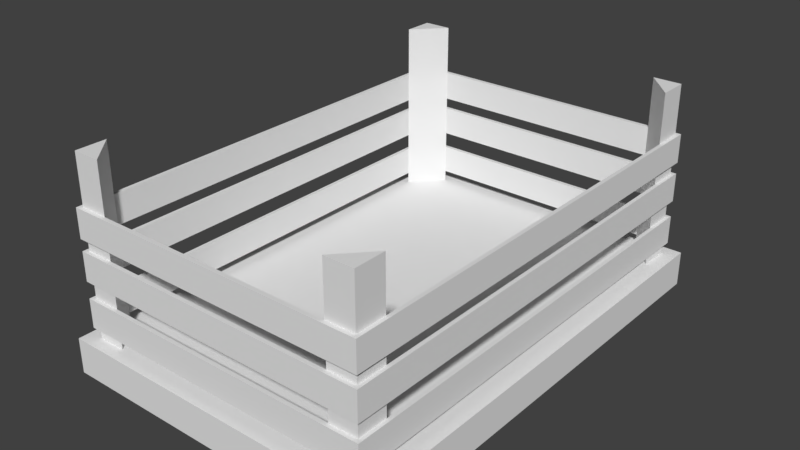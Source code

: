# Source: Crate.blend  (saved by Blender 2.79.0; exported with 4.5.12 LTS)
import bpy
from mathutils import Matrix  # noqa: F401  (used for matrix-valued properties, if any)

bpy.ops.wm.read_factory_settings(use_empty=True)
scene = bpy.context.scene
scene.name = 'Scene'

# ---- collections
col_collection_1 = bpy.data.collections.new('Collection 1'); scene.collection.children.link(col_collection_1)

# ---- materials (node trees are filled in below, after node groups)
mat_crate = bpy.data.materials.new('Crate')
mat_crate.alpha_threshold = 0.0
mat_crate.roughness = 0.5

# ---- material node trees
mat_crate.use_nodes = True; mat_crate.node_tree.nodes.clear()
_N = mat_crate.node_tree.nodes; _L = mat_crate.node_tree.links
n0 = _N.new('ShaderNodeOutputMaterial'); n0.name = 'Material Output'; n0.location = (300, 300)
n1 = _N.new('ShaderNodeBsdfDiffuse'); n1.name = 'Diffuse BSDF'; n1.location = (10, 300)
_L.new(n1.outputs[0], n0.inputs[0])
n0.is_active_output = True

# ---- world
world_world = bpy.data.worlds.new('World'); scene.world = world_world
world_world.color = (0.05088, 0.05088, 0.05088)
world_world.use_sun_shadow = False
world_world.sun_shadow_jitter_overblur = 0.0
world_world.cycles.sampling_method = 'MANUAL'

# ---- meshes
me_crate = bpy.data.meshes.new('Crate')
me_crate.from_pydata([(0.2554, -0.4757, 0.07486), (0.2429, -0.5037, 0.0), (0.3477, -0.5037, 0.0), (0.3159, -0.4757, 0.07486), (0.2429, -0.3915, 0.0), (0.2554, -0.4103, 0.07486), (0.3477, -0.3915, 0.0), (0.3159, -0.4103, 0.07486), (0.2429, -0.3915, 0.07486), (0.2429, -0.5037, 0.07486), (0.3477, -0.5037, 0.07486), (0.3477, -0.3915, 0.07486), (0.3159, -0.4757, 0.4489), (0.2554, -0.4757, 0.4489), (0.3159, -0.4103, 0.4489), (0.3159, -0.4757, 0.0983), (0.3159, -0.4757, 0.16), (0.3159, -0.4757, 0.1952), (0.3159, -0.4757, 0.2569), (0.3159, -0.4757, 0.2813), (0.3159, -0.4757, 0.343), (0.2554, -0.4757, 0.343), (0.2554, -0.4757, 0.2813), (0.2554, -0.4757, 0.2569), (0.2554, -0.4757, 0.1952), (0.2554, -0.4757, 0.16), (0.2554, -0.4757, 0.0983), (0.3159, -0.4103, 0.343), (0.3159, -0.4103, 0.2813), (0.3159, -0.4103, 0.2569), (0.3159, -0.4103, 0.1952), (0.3159, -0.4103, 0.16), (0.3159, -0.4103, 0.0983), (0.3239, -0.4844, 0.0983), (0.3239, -0.4844, 0.16), (0.3239, -0.4844, 0.1952), (0.3239, -0.4844, 0.2569), (0.3239, -0.4844, 0.2813), (0.3239, -0.4844, 0.343), (0.2554, -0.4844, 0.343), (0.2554, -0.4844, 0.2813), (0.2554, -0.4844, 0.2569), (0.2554, -0.4844, 0.1952), (0.2554, -0.4844, 0.16), (0.2554, -0.4844, 0.0983), (0.3239, -0.4103, 0.343), (0.3239, -0.4103, 0.2813), (0.3239, -0.4103, 0.2569), (0.3239, -0.4103, 0.1952), (0.3239, -0.4103, 0.16), (0.3239, -0.4103, 0.0983), (-0.2554, -0.4757, 0.07486), (-0.2429, -0.5037, 0.0), (-0.3477, -0.5037, 0.0), (-0.3159, -0.4757, 0.07486), (-0.2429, -0.3915, 0.0), (-0.2554, -0.4103, 0.07486), (-0.3477, -0.3915, 0.0), (-0.3159, -0.4103, 0.07486), (-0.2429, -0.3915, 0.07486), (-0.2429, -0.5037, 0.07486), (-0.3477, -0.5037, 0.07486), (-0.3477, -0.3915, 0.07486), (-0.3159, -0.4757, 0.4489), (-0.2554, -0.4757, 0.4489), (-0.3159, -0.4103, 0.4489), (-0.3159, -0.4757, 0.0983), (-0.3159, -0.4757, 0.16), (-0.3159, -0.4757, 0.1952), (-0.3159, -0.4757, 0.2569), (-0.3159, -0.4757, 0.2813), (-0.3159, -0.4757, 0.343), (-0.2554, -0.4757, 0.343), (-0.2554, -0.4757, 0.2813), (-0.2554, -0.4757, 0.2569), (-0.2554, -0.4757, 0.1952), (-0.2554, -0.4757, 0.16), (-0.2554, -0.4757, 0.0983), (-0.3159, -0.4103, 0.343), (-0.3159, -0.4103, 0.2813), (-0.3159, -0.4103, 0.2569), (-0.3159, -0.4103, 0.1952), (-0.3159, -0.4103, 0.16), (-0.3159, -0.4103, 0.0983), (-0.3239, -0.4844, 0.0983), (-0.3239, -0.4844, 0.16), (-0.3239, -0.4844, 0.1952), (-0.3239, -0.4844, 0.2569), (-0.3239, -0.4844, 0.2813), (-0.3239, -0.4844, 0.343), (-0.2554, -0.4844, 0.343), (-0.2554, -0.4844, 0.2813), (-0.2554, -0.4844, 0.2569), (-0.2554, -0.4844, 0.1952), (-0.2554, -0.4844, 0.16), (-0.2554, -0.4844, 0.0983), (-0.3239, -0.4103, 0.343), (-0.3239, -0.4103, 0.2813), (-0.3239, -0.4103, 0.2569), (-0.3239, -0.4103, 0.1952), (-0.3239, -0.4103, 0.16), (-0.3239, -0.4103, 0.0983), (0.2554, 0.4757, 0.07486), (0.2429, 0.5037, 0.0), (0.3477, 0.5037, 0.0), (0.3159, 0.4757, 0.07486), (0.2429, 0.3915, 0.0), (0.2554, 0.4103, 0.07486), (0.3477, 0.3915, 0.0), (0.3159, 0.4103, 0.07486), (0.2429, 0.3915, 0.07486), (0.2429, 0.5037, 0.07486), (0.3477, 0.5037, 0.07486), (0.3477, 0.3915, 0.07486), (0.3159, 0.4757, 0.4489), (0.2554, 0.4757, 0.4489), (0.3159, 0.4103, 0.4489), (0.3159, 0.4757, 0.0983), (0.3159, 0.4757, 0.16), (0.3159, 0.4757, 0.1952), (0.3159, 0.4757, 0.2569), (0.3159, 0.4757, 0.2813), (0.3159, 0.4757, 0.343), (0.2554, 0.4757, 0.343), (0.2554, 0.4757, 0.2813), (0.2554, 0.4757, 0.2569), (0.2554, 0.4757, 0.1952), (0.2554, 0.4757, 0.16), (0.2554, 0.4757, 0.0983), (0.3159, 0.4103, 0.343), (0.3159, 0.4103, 0.2813), (0.3159, 0.4103, 0.2569), (0.3159, 0.4103, 0.1952), (0.3159, 0.4103, 0.16), (0.3159, 0.4103, 0.0983), (0.3239, 0.4844, 0.0983), (0.3239, 0.4844, 0.16), (0.3239, 0.4844, 0.1952), (0.3239, 0.4844, 0.2569), (0.3239, 0.4844, 0.2813), (0.3239, 0.4844, 0.343), (0.2554, 0.4844, 0.343), (0.2554, 0.4844, 0.2813), (0.2554, 0.4844, 0.2569), (0.2554, 0.4844, 0.1952), (0.2554, 0.4844, 0.16), (0.2554, 0.4844, 0.0983), (0.3239, 0.4103, 0.343), (0.3239, 0.4103, 0.2813), (0.3239, 0.4103, 0.2569), (0.3239, 0.4103, 0.1952), (0.3239, 0.4103, 0.16), (0.3239, 0.4103, 0.0983), (-0.2554, 0.4757, 0.07486), (-0.2429, 0.5037, 0.0), (-0.3477, 0.5037, 0.0), (-0.3159, 0.4757, 0.07486), (-0.2429, 0.3915, 0.0), (-0.2554, 0.4103, 0.07486), (-0.3477, 0.3915, 0.0), (-0.3159, 0.4103, 0.07486), (-0.2429, 0.3915, 0.07486), (-0.2429, 0.5037, 0.07486), (-0.3477, 0.5037, 0.07486), (-0.3477, 0.3915, 0.07486), (-0.3159, 0.4757, 0.4489), (-0.2554, 0.4757, 0.4489), (-0.3159, 0.4103, 0.4489), (-0.3159, 0.4757, 0.0983), (-0.3159, 0.4757, 0.16), (-0.3159, 0.4757, 0.1952), (-0.3159, 0.4757, 0.2569), (-0.3159, 0.4757, 0.2813), (-0.3159, 0.4757, 0.343), (-0.2554, 0.4757, 0.343), (-0.2554, 0.4757, 0.2813), (-0.2554, 0.4757, 0.2569), (-0.2554, 0.4757, 0.1952), (-0.2554, 0.4757, 0.16), (-0.2554, 0.4757, 0.0983), (-0.3159, 0.4103, 0.343), (-0.3159, 0.4103, 0.2813), (-0.3159, 0.4103, 0.2569), (-0.3159, 0.4103, 0.1952), (-0.3159, 0.4103, 0.16), (-0.3159, 0.4103, 0.0983), (-0.3239, 0.4844, 0.0983), (-0.3239, 0.4844, 0.16), (-0.3239, 0.4844, 0.1952), (-0.3239, 0.4844, 0.2569), (-0.3239, 0.4844, 0.2813), (-0.3239, 0.4844, 0.343), (-0.2554, 0.4844, 0.343), (-0.2554, 0.4844, 0.2813), (-0.2554, 0.4844, 0.2569), (-0.2554, 0.4844, 0.1952), (-0.2554, 0.4844, 0.16), (-0.2554, 0.4844, 0.0983), (-0.3239, 0.4103, 0.343), (-0.3239, 0.4103, 0.2813), (-0.3239, 0.4103, 0.2569), (-0.3239, 0.4103, 0.1952), (-0.3239, 0.4103, 0.16), (-0.3239, 0.4103, 0.0983)], [], [(6, 11, 10, 2), (4, 6, 2, 1), (26, 77, 76, 25), (7, 5, 0), (2, 10, 9, 1), (164, 62, 59, 161), (47, 149, 131, 29), (0, 5, 8, 9), (3, 0, 9, 10), (7, 3, 10, 11), (32, 134, 152, 50), (45, 147, 129, 27), (29, 131, 132, 30), (5, 7, 11, 8), (21, 20, 12, 13), (12, 14, 13), (50, 152, 151, 49), (48, 150, 149, 47), (27, 21, 13, 14), (28, 130, 148, 46), (20, 27, 14, 12), (3, 7, 32, 15), (19, 28, 46, 37), (16, 31, 30, 17), (22, 73, 72, 21), (18, 29, 28, 19), (29, 18, 36, 47), (7, 0, 26, 32), (32, 26, 25, 31), (31, 25, 24, 30), (30, 24, 23, 29), (29, 23, 22, 28), (28, 22, 21, 27), (0, 3, 15, 26), (46, 148, 147, 45), (25, 16, 17, 24), (20, 21, 39, 38), (23, 18, 19, 22), (17, 30, 48, 35), (33, 50, 49, 34), (35, 48, 47, 36), (37, 46, 45, 38), (44, 33, 34, 43), (42, 35, 36, 41), (40, 37, 38, 39), (27, 129, 130, 28), (26, 15, 33, 44), (27, 20, 38, 45), (16, 25, 43, 34), (24, 75, 74, 23), (49, 151, 133, 31), (24, 17, 35, 42), (15, 32, 50, 33), (18, 23, 41, 36), (41, 92, 93, 42), (31, 16, 34, 49), (22, 19, 37, 40), (30, 132, 150, 48), (21, 72, 90, 39), (43, 94, 95, 44), (25, 76, 94, 43), (40, 91, 73, 22), (39, 90, 91, 40), (23, 74, 92, 41), (42, 93, 75, 24), (44, 95, 77, 26), (52, 55, 4, 1), (106, 108, 6, 4), (31, 133, 134, 32), (108, 113, 11, 6), (9, 60, 52, 1), (57, 53, 61, 62), (55, 52, 53, 57), (58, 51, 56), (53, 52, 60, 61), (80, 182, 200, 98), (51, 60, 59, 56), (54, 61, 60, 51), (58, 62, 61, 54), (101, 203, 185, 83), (78, 180, 198, 96), (81, 183, 182, 80), (56, 59, 62, 58), (59, 8, 110, 161), (72, 64, 63, 71), (63, 64, 65), (100, 202, 203, 101), (98, 200, 201, 99), (78, 65, 64, 72), (97, 199, 181, 79), (71, 63, 65, 78), (54, 66, 83, 58), (70, 88, 97, 79), (67, 68, 81, 82), (69, 70, 79, 80), (80, 98, 87, 69), (58, 83, 77, 51), (83, 82, 76, 77), (82, 81, 75, 76), (81, 80, 74, 75), (80, 79, 73, 74), (79, 78, 72, 73), (51, 77, 66, 54), (96, 198, 199, 97), (76, 75, 68, 67), (71, 89, 90, 72), (74, 73, 70, 69), (68, 86, 99, 81), (84, 85, 100, 101), (86, 87, 98, 99), (88, 89, 96, 97), (95, 94, 85, 84), (93, 92, 87, 86), (91, 90, 89, 88), (79, 181, 180, 78), (77, 95, 84, 66), (78, 96, 89, 71), (67, 85, 94, 76), (82, 184, 202, 100), (75, 93, 86, 68), (66, 84, 101, 83), (69, 87, 92, 74), (82, 100, 85, 67), (73, 91, 88, 70), (99, 201, 183, 81), (8, 59, 60, 9), (106, 4, 55, 157), (157, 55, 57, 159), (83, 185, 184, 82), (108, 104, 112, 113), (106, 103, 104, 108), (127, 178, 179, 128), (109, 102, 107), (104, 103, 111, 112), (102, 111, 110, 107), (105, 112, 111, 102), (109, 113, 112, 105), (107, 110, 113, 109), (123, 115, 114, 122), (114, 115, 116), (129, 116, 115, 123), (122, 114, 116, 129), (105, 117, 134, 109), (121, 139, 148, 130), (118, 119, 132, 133), (123, 174, 175, 124), (120, 121, 130, 131), (131, 149, 138, 120), (109, 134, 128, 102), (134, 133, 127, 128), (133, 132, 126, 127), (132, 131, 125, 126), (131, 130, 124, 125), (130, 129, 123, 124), (102, 128, 117, 105), (127, 126, 119, 118), (122, 140, 141, 123), (125, 124, 121, 120), (119, 137, 150, 132), (135, 136, 151, 152), (137, 138, 149, 150), (139, 140, 147, 148), (146, 145, 136, 135), (144, 143, 138, 137), (142, 141, 140, 139), (128, 146, 135, 117), (129, 147, 140, 122), (118, 136, 145, 127), (125, 176, 177, 126), (126, 144, 137, 119), (117, 135, 152, 134), (120, 138, 143, 125), (144, 195, 194, 143), (133, 151, 136, 118), (124, 142, 139, 121), (141, 192, 174, 123), (146, 197, 196, 145), (145, 196, 178, 127), (124, 175, 193, 142), (142, 193, 192, 141), (143, 194, 176, 125), (126, 177, 195, 144), (128, 179, 197, 146), (154, 103, 106, 157), (103, 154, 162, 111), (159, 164, 163, 155), (157, 159, 155, 154), (160, 158, 153), (155, 163, 162, 154), (153, 158, 161, 162), (156, 153, 162, 163), (160, 156, 163, 164), (158, 160, 164, 161), (174, 173, 165, 166), (165, 167, 166), (180, 174, 166, 167), (173, 180, 167, 165), (156, 160, 185, 168), (172, 181, 199, 190), (169, 184, 183, 170), (171, 182, 181, 172), (182, 171, 189, 200), (160, 153, 179, 185), (185, 179, 178, 184), (184, 178, 177, 183), (183, 177, 176, 182), (182, 176, 175, 181), (181, 175, 174, 180), (153, 156, 168, 179), (178, 169, 170, 177), (173, 174, 192, 191), (176, 171, 172, 175), (170, 183, 201, 188), (186, 203, 202, 187), (188, 201, 200, 189), (190, 199, 198, 191), (197, 186, 187, 196), (195, 188, 189, 194), (193, 190, 191, 192), (179, 168, 186, 197), (180, 173, 191, 198), (169, 178, 196, 187), (177, 170, 188, 195), (168, 185, 203, 186), (171, 176, 194, 189), (184, 169, 187, 202), (175, 172, 190, 193), (111, 162, 161, 110), (159, 57, 62, 164), (113, 110, 8, 11)])
_uv = me_crate.uv_layers.new(name='UVMap')
_uv.uv.foreach_set('vector', [0.04042, 0.1002, 0.00054, 0.1002, 0.00054, 0.04042, 0.04042, 0.04042, 0.09627, 0.1002, 0.04042, 0.1002, 0.04042, 0.04042, 0.09627, 0.04042, 0.9397, 0.545, 0.9397, 0.2733, 0.9725, 0.2733, 0.9725, 0.545, 0.4688, 0.4875, 0.501, 0.4875, 0.501, 0.5223, 0.04042, 0.04042, 0.04042, 0.0005399, 0.09627, 0.0005399, 0.09627, 0.04042, 0.8224, 0.06036, 0.8224, 0.4774, 0.7665, 0.4774, 0.7665, 0.06036, 0.0005399, 0.7755, 0.4192, 0.7755, 0.4193, 0.7828, 0.0005837, 0.7828, 0.501, 0.5223, 0.501, 0.4875, 0.5077, 0.4774, 0.5077, 0.5373, 0.5755, 0.9825, 0.5755, 0.9503, 0.5904, 0.9436, 0.5904, 0.9995, 0.5406, 0.9825, 0.5755, 0.9825, 0.5904, 0.9995, 0.5306, 0.9995, 0.8622, 0.8391, 0.8622, 0.4204, 0.8695, 0.4204, 0.8695, 0.8391, 0.5295, 0.5383, 0.5295, 0.957, 0.5222, 0.9571, 0.5222, 0.5384, 0.0005837, 0.7828, 0.4193, 0.7828, 0.4193, 0.8143, 0.0005837, 0.8143, 0.501, 0.4875, 0.4688, 0.4875, 0.4519, 0.4774, 0.5077, 0.4774, 0.1073, 0.9269, 0.1073, 0.9591, 0.05088, 0.9591, 0.05088, 0.9269, 0.7811, 0.7623, 0.8067, 0.786, 0.7592, 0.786, 0.8695, 0.8391, 0.8695, 0.4204, 0.901, 0.4204, 0.901, 0.8391, 0.0006275, 0.8216, 0.4193, 0.8216, 0.4193, 0.8531, 0.0006275, 0.8531, 0.8067, 0.8423, 0.7592, 0.8423, 0.7592, 0.786, 0.8067, 0.786, 0.4907, 0.5384, 0.4907, 0.9571, 0.4834, 0.9571, 0.4834, 0.5384, 0.1073, 0.9591, 0.07241, 0.9591, 0.07241, 0.9027, 0.1073, 0.9027, 0.1478, 0.9772, 0.113, 0.9772, 0.113, 0.9648, 0.1478, 0.9648, 0.959, 0.8804, 0.9734, 0.9107, 0.9697, 0.9124, 0.9542, 0.88, 0.4508, 0.6181, 0.4508, 0.6529, 0.4321, 0.6529, 0.4321, 0.6181, 0.6444, 0.81, 0.6444, 0.5383, 0.6772, 0.5383, 0.6772, 0.81, 0.8207, 0.5383, 0.8207, 0.5732, 0.8077, 0.5732, 0.8077, 0.5383, 0.7093, 0.9758, 0.7442, 0.9758, 0.7488, 0.9801, 0.7093, 0.9801, 0.8067, 0.9852, 0.7592, 0.9852, 0.7592, 0.9727, 0.8067, 0.9727, 0.8067, 0.9727, 0.7592, 0.9727, 0.7592, 0.9398, 0.8067, 0.9398, 0.8067, 0.9398, 0.7592, 0.9398, 0.7592, 0.9211, 0.8067, 0.9211, 0.8067, 0.9211, 0.7592, 0.9211, 0.7592, 0.8882, 0.8067, 0.8882, 0.8067, 0.8882, 0.7592, 0.8882, 0.7592, 0.8752, 0.8067, 0.8752, 0.8067, 0.8752, 0.7592, 0.8752, 0.7592, 0.8423, 0.8067, 0.8423, 0.4275, 0.9882, 0.3953, 0.9882, 0.3953, 0.9757, 0.4275, 0.9757, 0.4834, 0.5384, 0.4834, 0.9571, 0.4519, 0.9571, 0.4519, 0.5384, 0.6302, 0.9623, 0.598, 0.9623, 0.598, 0.9436, 0.6302, 0.9436, 0.1073, 0.9591, 0.1073, 0.9269, 0.1119, 0.9269, 0.1119, 0.9633, 0.8207, 0.7126, 0.8207, 0.7448, 0.8077, 0.7448, 0.8077, 0.7126, 0.36, 0.8943, 0.3744, 0.9246, 0.3707, 0.9264, 0.3553, 0.8939, 0.3049, 0.8939, 0.3204, 0.9264, 0.2877, 0.9371, 0.2748, 0.8979, 0.3553, 0.8939, 0.3707, 0.9264, 0.338, 0.9371, 0.3252, 0.8979, 0.9542, 0.88, 0.9697, 0.9124, 0.937, 0.9232, 0.9241, 0.8839, 0.3201, 0.8645, 0.3049, 0.8939, 0.2748, 0.8979, 0.2809, 0.8542, 0.3705, 0.8645, 0.3553, 0.8939, 0.3252, 0.8979, 0.3312, 0.8542, 0.9694, 0.8506, 0.9542, 0.88, 0.9241, 0.8839, 0.9302, 0.8402, 0.5222, 0.5384, 0.5222, 0.9571, 0.4907, 0.9571, 0.4907, 0.5384, 0.3241, 0.8666, 0.3097, 0.8943, 0.3049, 0.8939, 0.3201, 0.8645, 0.07241, 0.9591, 0.1073, 0.9591, 0.1119, 0.9633, 0.07241, 0.9633, 0.6355, 0.9785, 0.6677, 0.9785, 0.6677, 0.9831, 0.6312, 0.9831, 0.9397, 0.2722, 0.9397, 0.0005421, 0.9725, 0.0005421, 0.9725, 0.2722, 0.8234, 0.8392, 0.8234, 0.4205, 0.8307, 0.4204, 0.8307, 0.8391, 0.3744, 0.8666, 0.36, 0.8943, 0.3553, 0.8939, 0.3705, 0.8645, 0.3097, 0.8943, 0.3241, 0.9246, 0.3204, 0.9264, 0.3049, 0.8939, 0.7442, 0.9758, 0.7442, 0.9436, 0.7488, 0.9436, 0.7488, 0.9801, 0.9021, 0.2722, 0.9021, 0.0005443, 0.9349, 0.0005444, 0.9349, 0.2722, 0.6355, 0.9436, 0.6355, 0.9785, 0.6312, 0.9831, 0.6312, 0.9436, 0.9734, 0.8527, 0.959, 0.8804, 0.9542, 0.88, 0.9694, 0.8506, 0.0005837, 0.8143, 0.4193, 0.8143, 0.4193, 0.8216, 0.0006275, 0.8216, 0.6772, 0.81, 0.6772, 0.5383, 0.6819, 0.5383, 0.6819, 0.81, 0.9021, 0.545, 0.9021, 0.2733, 0.9349, 0.2733, 0.9349, 0.545, 0.9725, 0.545, 0.9725, 0.2733, 0.9773, 0.2733, 0.9773, 0.545, 0.6396, 0.81, 0.6396, 0.5383, 0.6444, 0.5383, 0.6444, 0.81, 0.6068, 0.81, 0.6068, 0.5383, 0.6396, 0.5383, 0.6396, 0.81, 0.9725, 0.2722, 0.9725, 0.0005421, 0.9773, 0.0005399, 0.9773, 0.2722, 0.9349, 0.2722, 0.9349, 0.0005444, 0.9397, 0.0005421, 0.9397, 0.2722, 0.9349, 0.545, 0.9349, 0.2733, 0.9397, 0.2733, 0.9397, 0.545, 0.3551, 0.04042, 0.3551, 0.1002, 0.09627, 0.1002, 0.09627, 0.04042, 0.09627, 0.5173, 0.04042, 0.5173, 0.04042, 0.1002, 0.09627, 0.1002, 0.8307, 0.8391, 0.8307, 0.4204, 0.8622, 0.4204, 0.8622, 0.8391, 0.04042, 0.5173, 0.0005399, 0.5173, 0.00054, 0.1002, 0.04042, 0.1002, 0.09627, 0.0005399, 0.3551, 0.0005399, 0.3551, 0.04042, 0.09627, 0.04042, 0.4109, 0.1002, 0.4109, 0.04042, 0.4508, 0.04042, 0.4508, 0.1002, 0.3551, 0.1002, 0.3551, 0.04042, 0.4109, 0.04042, 0.4109, 0.1002, 0.8054, 0.4875, 0.7732, 0.5223, 0.7732, 0.4875, 0.4109, 0.04042, 0.3551, 0.04042, 0.3551, 0.0005399, 0.4109, 0.0005399, 0.4193, 0.7041, 0.0005836, 0.7041, 0.0005399, 0.6968, 0.4192, 0.6968, 0.7732, 0.5223, 0.7665, 0.5373, 0.7665, 0.4774, 0.7732, 0.4875, 0.3772, 0.983, 0.3942, 0.998, 0.3384, 0.998, 0.345, 0.983, 0.3772, 0.9482, 0.3942, 0.9382, 0.3942, 0.998, 0.3772, 0.983, 0.4193, 0.6642, 0.0006275, 0.6642, 0.0005836, 0.6569, 0.4193, 0.6569, 0.8937, 0.4193, 0.8937, 0.0005837, 0.901, 0.0005399, 0.901, 0.4192, 0.4193, 0.7356, 0.0005836, 0.7356, 0.0005836, 0.7041, 0.4193, 0.7041, 0.7732, 0.4875, 0.7665, 0.4774, 0.8224, 0.4774, 0.8054, 0.4875, 0.7665, 0.4774, 0.5077, 0.4774, 0.5077, 0.06036, 0.7665, 0.06036, 0.1371, 0.9591, 0.1371, 0.9027, 0.1693, 0.9027, 0.1693, 0.9591, 0.5306, 0.833, 0.5542, 0.8111, 0.5542, 0.8585, 0.4193, 0.6957, 0.0006275, 0.6957, 0.0006275, 0.6642, 0.4193, 0.6642, 0.4193, 0.7744, 0.0006274, 0.7744, 0.0006275, 0.7429, 0.4193, 0.7429, 0.6106, 0.8585, 0.5542, 0.8585, 0.5542, 0.8111, 0.6106, 0.8111, 0.8549, 0.4193, 0.8549, 0.0006275, 0.8622, 0.0005836, 0.8622, 0.4193, 0.1693, 0.9591, 0.113, 0.9591, 0.113, 0.9242, 0.1693, 0.9242, 0.6302, 0.9634, 0.6302, 0.9759, 0.5953, 0.9759, 0.5953, 0.9634, 0.6157, 0.9024, 0.611, 0.9028, 0.6264, 0.8703, 0.6302, 0.8721, 0.4321, 0.6899, 0.4508, 0.6899, 0.4508, 0.7248, 0.4321, 0.7248, 0.4924, 0.9712, 0.4924, 0.9582, 0.5272, 0.9582, 0.5272, 0.9712, 0.6688, 0.9479, 0.6688, 0.9436, 0.7082, 0.9436, 0.7036, 0.9479, 0.7534, 0.8585, 0.741, 0.8585, 0.741, 0.8111, 0.7534, 0.8111, 0.741, 0.8585, 0.7081, 0.8585, 0.7081, 0.8111, 0.741, 0.8111, 0.7081, 0.8585, 0.6893, 0.8585, 0.6893, 0.8111, 0.7081, 0.8111, 0.6893, 0.8585, 0.6564, 0.8585, 0.6564, 0.8111, 0.6893, 0.8111, 0.6564, 0.8585, 0.6435, 0.8585, 0.6435, 0.8111, 0.6564, 0.8111, 0.6435, 0.8585, 0.6106, 0.8585, 0.6106, 0.8111, 0.6435, 0.8111, 0.05088, 0.9905, 0.05088, 0.978, 0.08307, 0.978, 0.08307, 0.9905, 0.8234, 0.4193, 0.8234, 0.0006275, 0.8549, 0.0006275, 0.8549, 0.4193, 0.4508, 0.794, 0.4321, 0.794, 0.4321, 0.7618, 0.4508, 0.7618, 0.1693, 0.9591, 0.1736, 0.9637, 0.1371, 0.9637, 0.1371, 0.9591, 0.9188, 0.9648, 0.9188, 0.9778, 0.8866, 0.9778, 0.8866, 0.9648, 0.5654, 0.9024, 0.5606, 0.9028, 0.5761, 0.8703, 0.5798, 0.8721, 0.03063, 0.9458, 0.0005399, 0.9419, 0.0134, 0.9027, 0.04609, 0.9134, 0.5606, 0.9028, 0.5306, 0.8988, 0.5434, 0.8596, 0.5761, 0.8703, 0.611, 0.9028, 0.5809, 0.8988, 0.5938, 0.8596, 0.6264, 0.8703, 0.04583, 0.9752, 0.006605, 0.9856, 0.0005399, 0.9419, 0.03063, 0.9458, 0.5758, 0.9321, 0.5366, 0.9425, 0.5306, 0.8988, 0.5606, 0.9028, 0.6262, 0.9321, 0.587, 0.9425, 0.5809, 0.8988, 0.611, 0.9028, 0.8622, 0.4193, 0.8622, 0.0005836, 0.8937, 0.0005837, 0.8937, 0.4193, 0.0498, 0.9731, 0.04583, 0.9752, 0.03063, 0.9458, 0.03538, 0.9455, 0.1693, 0.9242, 0.1736, 0.9242, 0.1736, 0.9637, 0.1693, 0.9591, 0.2069, 0.9375, 0.2111, 0.9421, 0.1747, 0.9421, 0.1747, 0.9375, 0.4193, 0.6254, 0.0005836, 0.6254, 0.0005399, 0.6181, 0.4192, 0.6181, 0.5798, 0.9301, 0.5758, 0.9321, 0.5606, 0.9028, 0.5654, 0.9024, 0.03538, 0.9455, 0.03063, 0.9458, 0.04609, 0.9134, 0.0498, 0.9152, 0.7036, 0.9479, 0.7082, 0.9436, 0.7082, 0.9801, 0.7036, 0.9801, 0.2069, 0.9027, 0.2111, 0.9027, 0.2111, 0.9421, 0.2069, 0.9375, 0.6302, 0.9301, 0.6262, 0.9321, 0.611, 0.9028, 0.6157, 0.9024, 0.4193, 0.7429, 0.0006275, 0.7429, 0.0005836, 0.7356, 0.4193, 0.7356, 0.5077, 0.4774, 0.7665, 0.4774, 0.7665, 0.5373, 0.5077, 0.5373, 0.09627, 0.5173, 0.09627, 0.1002, 0.3551, 0.1002, 0.3551, 0.5173, 0.3551, 0.5173, 0.3551, 0.1002, 0.4109, 0.1002, 0.4109, 0.5173, 0.4193, 0.6569, 0.0005836, 0.6569, 0.0005836, 0.6254, 0.4193, 0.6254, 0.04042, 0.5173, 0.04042, 0.5771, 0.0005399, 0.5771, 0.0005399, 0.5173, 0.09627, 0.5173, 0.09627, 0.5771, 0.04042, 0.5771, 0.04042, 0.5173, 0.9069, 0.8177, 0.9069, 0.5461, 0.9397, 0.5461, 0.9397, 0.8177, 0.4688, 0.0503, 0.501, 0.01546, 0.501, 0.0503, 0.04042, 0.5771, 0.09627, 0.5771, 0.09627, 0.617, 0.04042, 0.617, 0.501, 0.01546, 0.5077, 0.0005399, 0.5077, 0.06036, 0.501, 0.0503, 0.3203, 0.983, 0.3373, 0.998, 0.2814, 0.998, 0.2881, 0.983, 0.3203, 0.9482, 0.3373, 0.9382, 0.3373, 0.998, 0.3203, 0.983, 0.501, 0.0503, 0.5077, 0.06036, 0.4519, 0.06036, 0.4688, 0.0503, 0.9483, 0.9806, 0.9483, 0.9242, 0.9805, 0.9242, 0.9805, 0.9806, 0.0005399, 0.876, 0.02418, 0.8542, 0.02418, 0.9016, 0.08056, 0.9016, 0.02418, 0.9016, 0.02418, 0.8542, 0.08056, 0.8542, 0.9805, 0.9806, 0.9241, 0.9806, 0.9241, 0.9458, 0.9805, 0.9458, 0.05088, 0.9769, 0.05088, 0.9644, 0.08572, 0.9644, 0.08572, 0.9769, 0.4104, 0.8969, 0.4056, 0.8973, 0.4211, 0.8649, 0.4248, 0.8666, 0.4508, 0.7607, 0.4321, 0.7607, 0.4321, 0.7259, 0.4508, 0.7259, 0.6877, 0.81, 0.6877, 0.5383, 0.7206, 0.5383, 0.7206, 0.81, 0.9354, 0.8334, 0.9354, 0.8204, 0.9702, 0.8204, 0.9702, 0.8334, 0.9188, 0.9242, 0.923, 0.9242, 0.923, 0.9637, 0.9188, 0.9591, 0.2234, 0.9016, 0.2109, 0.9016, 0.2109, 0.8542, 0.2234, 0.8542, 0.2109, 0.9016, 0.1781, 0.9016, 0.1781, 0.8542, 0.2109, 0.8542, 0.1781, 0.9016, 0.1593, 0.9016, 0.1593, 0.8542, 0.1781, 0.8542, 0.1593, 0.9016, 0.1264, 0.9016, 0.1264, 0.8542, 0.1593, 0.8542, 0.1264, 0.9016, 0.1134, 0.9016, 0.1134, 0.8542, 0.1264, 0.8542, 0.1134, 0.9016, 0.08056, 0.9016, 0.08056, 0.8542, 0.1134, 0.8542, 0.6275, 0.977, 0.6275, 0.9895, 0.5953, 0.9895, 0.5953, 0.977, 0.9343, 0.8204, 0.9343, 0.8392, 0.9021, 0.8392, 0.9021, 0.8204, 0.9805, 0.9806, 0.9848, 0.9852, 0.9483, 0.9852, 0.9483, 0.9806, 0.8207, 0.7116, 0.8077, 0.7116, 0.8077, 0.6794, 0.8207, 0.6794, 0.7164, 0.9024, 0.7117, 0.9028, 0.7271, 0.8703, 0.7308, 0.8721, 0.9039, 0.8834, 0.8738, 0.8795, 0.8866, 0.8402, 0.9193, 0.851, 0.7117, 0.9028, 0.6816, 0.8988, 0.6944, 0.8596, 0.7271, 0.8703, 0.4056, 0.8973, 0.3755, 0.8934, 0.3884, 0.8542, 0.4211, 0.8649, 0.9191, 0.9128, 0.8798, 0.9232, 0.8738, 0.8795, 0.9039, 0.8834, 0.7269, 0.9321, 0.6876, 0.9425, 0.6816, 0.8988, 0.7117, 0.9028, 0.4208, 0.9267, 0.3816, 0.9371, 0.3755, 0.8934, 0.4056, 0.8973, 0.923, 0.9107, 0.9191, 0.9128, 0.9039, 0.8834, 0.9086, 0.883, 0.9805, 0.9458, 0.9848, 0.9458, 0.9848, 0.9852, 0.9805, 0.9806, 0.2069, 0.9781, 0.2111, 0.9827, 0.1747, 0.9827, 0.1747, 0.9781, 0.5353, 0.81, 0.5353, 0.5383, 0.5681, 0.5383, 0.5681, 0.81, 0.7308, 0.9301, 0.7269, 0.9321, 0.7117, 0.9028, 0.7164, 0.9024, 0.9086, 0.883, 0.9039, 0.8834, 0.9193, 0.851, 0.923, 0.8527, 0.9188, 0.9591, 0.923, 0.9637, 0.8866, 0.9637, 0.8866, 0.9591, 0.5729, 0.81, 0.5729, 0.5383, 0.6057, 0.5383, 0.6057, 0.81, 0.2069, 0.9432, 0.2111, 0.9432, 0.2111, 0.9827, 0.2069, 0.9781, 0.4248, 0.9246, 0.4208, 0.9267, 0.4056, 0.8973, 0.4104, 0.8969, 0.683, 0.81, 0.683, 0.5383, 0.6877, 0.5383, 0.6877, 0.81, 0.9444, 0.8177, 0.9444, 0.5461, 0.9773, 0.5461, 0.9773, 0.8177, 0.9021, 0.8177, 0.9021, 0.5461, 0.9069, 0.5461, 0.9069, 0.8177, 0.7206, 0.81, 0.7206, 0.5383, 0.7253, 0.5383, 0.7253, 0.81, 0.7253, 0.81, 0.7253, 0.5383, 0.7582, 0.5383, 0.7582, 0.81, 0.5306, 0.81, 0.5306, 0.5383, 0.5353, 0.5383, 0.5353, 0.81, 0.5681, 0.81, 0.5681, 0.5383, 0.5729, 0.5383, 0.5729, 0.81, 0.9397, 0.8177, 0.9397, 0.5461, 0.9444, 0.5461, 0.9444, 0.8177, 0.3551, 0.5771, 0.09627, 0.5771, 0.09627, 0.5173, 0.3551, 0.5173, 0.09627, 0.5771, 0.3551, 0.5771, 0.3551, 0.617, 0.09627, 0.617, 0.4109, 0.5173, 0.4508, 0.5173, 0.4508, 0.5771, 0.4109, 0.5771, 0.3551, 0.5173, 0.4109, 0.5173, 0.4109, 0.5771, 0.3551, 0.5771, 0.8054, 0.0503, 0.7732, 0.0503, 0.7732, 0.01546, 0.4109, 0.5771, 0.4109, 0.617, 0.3551, 0.617, 0.3551, 0.5771, 0.7732, 0.01546, 0.7732, 0.0503, 0.7665, 0.06036, 0.7665, 0.0005399, 0.2634, 0.9531, 0.2312, 0.9531, 0.2245, 0.9382, 0.2804, 0.9382, 0.2634, 0.9879, 0.2634, 0.9531, 0.2804, 0.9382, 0.2804, 0.998, 0.7732, 0.0503, 0.8054, 0.0503, 0.8224, 0.06036, 0.7665, 0.06036, 0.8798, 0.9484, 0.8798, 0.9806, 0.8234, 0.9806, 0.8234, 0.9484, 0.7848, 0.7612, 0.7592, 0.7376, 0.8067, 0.7376, 0.7592, 0.6812, 0.8067, 0.6812, 0.8067, 0.7376, 0.7592, 0.7376, 0.8798, 0.9806, 0.845, 0.9806, 0.845, 0.9242, 0.8798, 0.9242, 0.8077, 0.645, 0.8077, 0.6102, 0.8202, 0.6102, 0.8202, 0.645, 0.2593, 0.8943, 0.2738, 0.9246, 0.2701, 0.9264, 0.2546, 0.8939, 0.4321, 0.6889, 0.4321, 0.654, 0.4508, 0.654, 0.4508, 0.6889, 0.8077, 0.6091, 0.8077, 0.5743, 0.8207, 0.5743, 0.8207, 0.6091, 0.3953, 0.9703, 0.4301, 0.9703, 0.4347, 0.9746, 0.3953, 0.9746, 0.7592, 0.5383, 0.8067, 0.5383, 0.8067, 0.5508, 0.7592, 0.5508, 0.7592, 0.5508, 0.8067, 0.5508, 0.8067, 0.5837, 0.7592, 0.5837, 0.7592, 0.5837, 0.8067, 0.5837, 0.8067, 0.6025, 0.7592, 0.6025, 0.7592, 0.6025, 0.8067, 0.6025, 0.8067, 0.6353, 0.7592, 0.6353, 0.7592, 0.6353, 0.8067, 0.6353, 0.8067, 0.6483, 0.7592, 0.6483, 0.7592, 0.6483, 0.8067, 0.6483, 0.8067, 0.6812, 0.7592, 0.6812, 0.4951, 0.9723, 0.5272, 0.9723, 0.5272, 0.9848, 0.4951, 0.9848, 0.4321, 0.8273, 0.4321, 0.7951, 0.4508, 0.7951, 0.4508, 0.8273, 0.8798, 0.9806, 0.8798, 0.9484, 0.8844, 0.9484, 0.8844, 0.9849, 0.8077, 0.6783, 0.8077, 0.6461, 0.8207, 0.6461, 0.8207, 0.6783, 0.6661, 0.8997, 0.6805, 0.93, 0.6768, 0.9318, 0.6613, 0.8994, 0.8535, 0.88, 0.869, 0.9124, 0.8363, 0.9232, 0.8234, 0.8839, 0.6613, 0.8994, 0.6768, 0.9318, 0.6441, 0.9425, 0.6312, 0.9033, 0.2546, 0.8939, 0.2701, 0.9264, 0.2374, 0.9371, 0.2245, 0.8979, 0.8687, 0.8506, 0.8535, 0.88, 0.8234, 0.8839, 0.8295, 0.8402, 0.6765, 0.87, 0.6613, 0.8994, 0.6312, 0.9033, 0.6373, 0.8596, 0.2698, 0.8645, 0.2546, 0.8939, 0.2245, 0.8979, 0.2306, 0.8542, 0.8727, 0.8527, 0.8583, 0.8804, 0.8535, 0.88, 0.8687, 0.8506, 0.845, 0.9806, 0.8798, 0.9806, 0.8844, 0.9849, 0.845, 0.9849, 0.4867, 0.9904, 0.4867, 0.9582, 0.4913, 0.9582, 0.4913, 0.9947, 0.6805, 0.8721, 0.6661, 0.8997, 0.6613, 0.8994, 0.6765, 0.87, 0.8583, 0.8804, 0.8727, 0.9107, 0.869, 0.9124, 0.8535, 0.88, 0.4301, 0.9703, 0.4301, 0.9382, 0.4347, 0.9382, 0.4347, 0.9746, 0.4519, 0.9904, 0.4867, 0.9904, 0.4913, 0.9947, 0.4519, 0.9947, 0.2738, 0.8666, 0.2593, 0.8943, 0.2546, 0.8939, 0.2698, 0.8645, 0.5077, 0.0005399, 0.7665, 0.0005399, 0.7665, 0.06036, 0.5077, 0.06036, 0.4109, 0.5173, 0.4109, 0.1002, 0.4508, 0.1002, 0.4508, 0.5173, 0.4519, 0.06036, 0.5077, 0.06036, 0.5077, 0.4774, 0.4519, 0.4774])
me_crate.materials.append(mat_crate)
me_crate.use_remesh_preserve_volume = False
me_crate.use_remesh_preserve_attributes = False
me_crate.use_mirror_vertex_groups = False
me_crate.update()

# ---- objects
ob_crate = bpy.data.objects.new('Crate', me_crate)

# ---- transforms, parenting, visibility, modifiers, constraints
ob_crate.location = (0.0, 0.0, 0.0)
ob_crate.lineart.crease_threshold = 0.0

# ---- collection membership
col_collection_1.objects.link(ob_crate)

# ---- scene / render settings (as saved in the file)
scene.frame_start = 1; scene.frame_end = 250; scene.frame_set(171)
scene.render.engine = 'CYCLES'
scene.render.resolution_percentage = 50
scene.render.dither_intensity = 0.0
scene.cycles.use_denoising = False
scene.cycles.samples = 128
scene.cycles.sampling_pattern = 'TABULATED_SOBOL'
scene.cycles.use_adaptive_sampling = False
scene.cycles.use_light_tree = False
scene.cycles.blur_glossy = 0.0
scene.cycles.sample_clamp_indirect = 0.0
scene.view_settings.view_transform = 'Standard'
bpy.context.view_layer.update()

# ---- added for rendering (the .blend has no active camera and no usable light): camera, sun
cam_auto = bpy.data.cameras.new('AutoCamera')
cam_auto.lens = 50.0
cam_auto.sensor_width = 36.0
cam_auto.clip_end = 1000.0
ob_auto_camera = bpy.data.objects.new('AutoCamera', cam_auto)
scene.collection.objects.link(ob_auto_camera)
ob_auto_camera.location = (1.20638, -1.44766, 1.18954)
ob_auto_camera.rotation_euler = (1.09748, -7.21219e-08, 0.694738)
scene.camera = ob_auto_camera
light_auto_sun = bpy.data.lights.new('AutoSun', 'SUN')
light_auto_sun.energy = 3.0
light_auto_sun.angle = 0.0523599
ob_auto_sun = bpy.data.objects.new('AutoSun', light_auto_sun)
scene.collection.objects.link(ob_auto_sun)
ob_auto_sun.rotation_euler = (0.872665, 0.174533, 0.523599)
bpy.context.view_layer.update()
